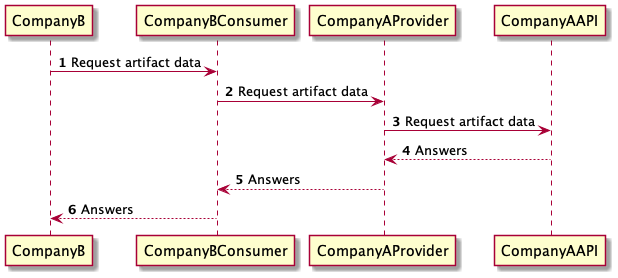

The diagram above was rendered by PlantUML. Its source (embedded in the PNG):
@startuml
'https://plantuml.com/sequence-diagram

autonumber

CompanyB ->  CompanyBConsumer: Request artifact data
CompanyBConsumer -> CompanyAProvider: Request artifact data
CompanyAProvider -> CompanyAAPI: Request artifact data
CompanyAProvider <-- CompanyAAPI: Answers
CompanyBConsumer <-- CompanyAProvider: Answers
CompanyB <-- CompanyBConsumer: Answers

@enduml